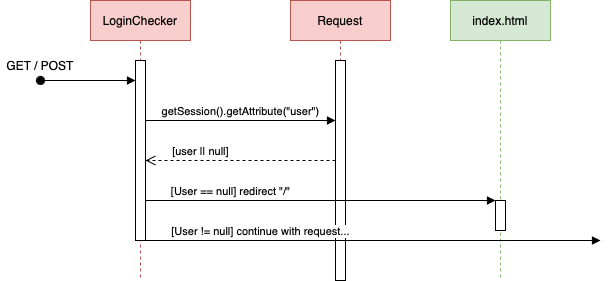

The diagram above was exported from draw.io. Its source (the exported page's mxGraphModel, read from the mxfile embedded in the PNG):
<mxGraphModel dx="766" dy="471" grid="1" gridSize="10" guides="1" tooltips="1" connect="1" arrows="1" fold="1" page="1" pageScale="1" pageWidth="3300" pageHeight="4681" math="0" shadow="0">
  <root>
    <mxCell id="0" />
    <mxCell id="1" parent="0" />
    <mxCell id="fI8HEviVXMQbkg2sDMSa-1" value="LoginChecker" style="shape=umlLifeline;perimeter=lifelinePerimeter;whiteSpace=wrap;html=1;container=1;dropTarget=0;collapsible=0;recursiveResize=0;outlineConnect=0;portConstraint=eastwest;newEdgeStyle={&quot;edgeStyle&quot;:&quot;elbowEdgeStyle&quot;,&quot;elbow&quot;:&quot;vertical&quot;,&quot;curved&quot;:0,&quot;rounded&quot;:0};fillColor=#f8cecc;strokeColor=#b85450;" parent="1" vertex="1">
      <mxGeometry x="170" y="40" width="100" height="280" as="geometry" />
    </mxCell>
    <mxCell id="fI8HEviVXMQbkg2sDMSa-3" value="" style="html=1;points=[];perimeter=orthogonalPerimeter;outlineConnect=0;targetShapes=umlLifeline;portConstraint=eastwest;newEdgeStyle={&quot;edgeStyle&quot;:&quot;elbowEdgeStyle&quot;,&quot;elbow&quot;:&quot;vertical&quot;,&quot;curved&quot;:0,&quot;rounded&quot;:0};" parent="fI8HEviVXMQbkg2sDMSa-1" vertex="1">
      <mxGeometry x="45" y="60" width="10" height="180" as="geometry" />
    </mxCell>
    <mxCell id="fI8HEviVXMQbkg2sDMSa-2" value="" style="html=1;verticalAlign=bottom;startArrow=oval;startFill=1;endArrow=block;startSize=8;edgeStyle=elbowEdgeStyle;elbow=vertical;curved=0;rounded=0;" parent="1" target="fI8HEviVXMQbkg2sDMSa-3" edge="1">
      <mxGeometry width="60" relative="1" as="geometry">
        <mxPoint x="120" y="120" as="sourcePoint" />
        <mxPoint x="170" y="100" as="targetPoint" />
        <Array as="points">
          <mxPoint x="200" y="120" />
        </Array>
      </mxGeometry>
    </mxCell>
    <mxCell id="fI8HEviVXMQbkg2sDMSa-4" value="Request" style="shape=umlLifeline;perimeter=lifelinePerimeter;whiteSpace=wrap;html=1;container=1;dropTarget=0;collapsible=0;recursiveResize=0;outlineConnect=0;portConstraint=eastwest;newEdgeStyle={&quot;edgeStyle&quot;:&quot;elbowEdgeStyle&quot;,&quot;elbow&quot;:&quot;vertical&quot;,&quot;curved&quot;:0,&quot;rounded&quot;:0};fillColor=#f8cecc;strokeColor=#b85450;" parent="1" vertex="1">
      <mxGeometry x="370" y="40" width="100" height="280" as="geometry" />
    </mxCell>
    <mxCell id="fI8HEviVXMQbkg2sDMSa-5" value="" style="html=1;points=[];perimeter=orthogonalPerimeter;outlineConnect=0;targetShapes=umlLifeline;portConstraint=eastwest;newEdgeStyle={&quot;edgeStyle&quot;:&quot;elbowEdgeStyle&quot;,&quot;elbow&quot;:&quot;vertical&quot;,&quot;curved&quot;:0,&quot;rounded&quot;:0};" parent="fI8HEviVXMQbkg2sDMSa-4" vertex="1">
      <mxGeometry x="45" y="60" width="10" height="220" as="geometry" />
    </mxCell>
    <mxCell id="fI8HEviVXMQbkg2sDMSa-6" value="getSession().getAttribute(&quot;user&quot;)" style="html=1;verticalAlign=bottom;endArrow=block;edgeStyle=elbowEdgeStyle;elbow=vertical;curved=0;rounded=0;" parent="1" source="fI8HEviVXMQbkg2sDMSa-3" target="fI8HEviVXMQbkg2sDMSa-5" edge="1">
      <mxGeometry width="80" relative="1" as="geometry">
        <mxPoint x="270" y="190" as="sourcePoint" />
        <mxPoint x="340" y="160" as="targetPoint" />
        <Array as="points">
          <mxPoint x="270" y="160" />
        </Array>
      </mxGeometry>
    </mxCell>
    <mxCell id="fI8HEviVXMQbkg2sDMSa-7" value="[user || null]" style="html=1;verticalAlign=bottom;endArrow=open;dashed=1;endSize=8;edgeStyle=elbowEdgeStyle;elbow=vertical;curved=0;rounded=0;" parent="1" source="fI8HEviVXMQbkg2sDMSa-5" target="fI8HEviVXMQbkg2sDMSa-3" edge="1">
      <mxGeometry x="0.4211" relative="1" as="geometry">
        <mxPoint x="350" y="260" as="sourcePoint" />
        <mxPoint x="270" y="260" as="targetPoint" />
        <Array as="points">
          <mxPoint x="350" y="200" />
        </Array>
        <mxPoint as="offset" />
      </mxGeometry>
    </mxCell>
    <mxCell id="fI8HEviVXMQbkg2sDMSa-8" value="index.html" style="shape=umlLifeline;perimeter=lifelinePerimeter;whiteSpace=wrap;html=1;container=1;dropTarget=0;collapsible=0;recursiveResize=0;outlineConnect=0;portConstraint=eastwest;newEdgeStyle={&quot;edgeStyle&quot;:&quot;elbowEdgeStyle&quot;,&quot;elbow&quot;:&quot;vertical&quot;,&quot;curved&quot;:0,&quot;rounded&quot;:0};fillColor=#d5e8d4;strokeColor=#82b366;" parent="1" vertex="1">
      <mxGeometry x="530" y="40" width="100" height="280" as="geometry" />
    </mxCell>
    <mxCell id="fI8HEviVXMQbkg2sDMSa-9" value="" style="html=1;points=[];perimeter=orthogonalPerimeter;outlineConnect=0;targetShapes=umlLifeline;portConstraint=eastwest;newEdgeStyle={&quot;edgeStyle&quot;:&quot;elbowEdgeStyle&quot;,&quot;elbow&quot;:&quot;vertical&quot;,&quot;curved&quot;:0,&quot;rounded&quot;:0};" parent="fI8HEviVXMQbkg2sDMSa-8" vertex="1">
      <mxGeometry x="45" y="200" width="10" height="30" as="geometry" />
    </mxCell>
    <mxCell id="fI8HEviVXMQbkg2sDMSa-10" value="[User == null] redirect &quot;/&quot;" style="html=1;verticalAlign=bottom;endArrow=block;edgeStyle=elbowEdgeStyle;elbow=vertical;curved=0;rounded=0;" parent="1" source="fI8HEviVXMQbkg2sDMSa-3" target="fI8HEviVXMQbkg2sDMSa-9" edge="1">
      <mxGeometry x="-0.5143" width="80" relative="1" as="geometry">
        <mxPoint x="440" y="260" as="sourcePoint" />
        <mxPoint x="520" y="260" as="targetPoint" />
        <Array as="points">
          <mxPoint x="530" y="240" />
        </Array>
        <mxPoint as="offset" />
      </mxGeometry>
    </mxCell>
    <mxCell id="fI8HEviVXMQbkg2sDMSa-13" value="[User != null] continue with request..." style="html=1;verticalAlign=bottom;endArrow=block;edgeStyle=elbowEdgeStyle;elbow=vertical;curved=0;rounded=0;" parent="1" source="fI8HEviVXMQbkg2sDMSa-3" edge="1">
      <mxGeometry x="-0.4945" width="80" relative="1" as="geometry">
        <mxPoint x="450" y="280" as="sourcePoint" />
        <mxPoint x="680" y="280" as="targetPoint" />
        <mxPoint as="offset" />
      </mxGeometry>
    </mxCell>
    <mxCell id="SuQRNsw_OH9A4LFoQ2Il-1" value="GET / POST" style="text;html=1;strokeColor=none;fillColor=none;align=center;verticalAlign=middle;whiteSpace=wrap;rounded=0;" vertex="1" parent="1">
      <mxGeometry x="80" y="90" width="80" height="30" as="geometry" />
    </mxCell>
  </root>
</mxGraphModel>